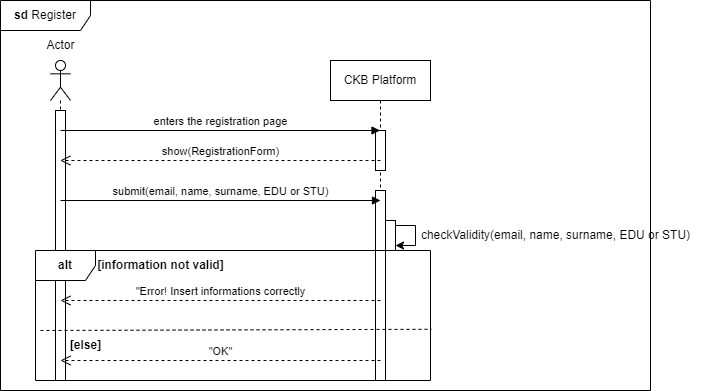

The diagram above was exported from draw.io. Its source (the exported page's mxGraphModel, read from the mxfile embedded in the PNG):
<mxGraphModel dx="1981" dy="545" grid="1" gridSize="10" guides="1" tooltips="1" connect="1" arrows="1" fold="1" page="1" pageScale="1" pageWidth="827" pageHeight="1169" math="0" shadow="0">
  <root>
    <mxCell id="0" />
    <mxCell id="1" parent="0" />
    <mxCell id="v-Oj8TfaTY8enECiJWX9-3" value="&lt;b&gt;sd &lt;/b&gt;Register" style="shape=umlFrame;whiteSpace=wrap;html=1;pointerEvents=0;width=90;height=30;" parent="1" vertex="1">
      <mxGeometry x="-180" y="60" width="650" height="390" as="geometry" />
    </mxCell>
    <mxCell id="v-Oj8TfaTY8enECiJWX9-7" value="" style="shape=umlLifeline;perimeter=lifelinePerimeter;whiteSpace=wrap;html=1;container=1;dropTarget=0;collapsible=0;recursiveResize=0;outlineConnect=0;portConstraint=eastwest;newEdgeStyle={&quot;curved&quot;:0,&quot;rounded&quot;:0};participant=umlActor;size=40;" parent="1" vertex="1">
      <mxGeometry x="-130" y="120" width="20" height="320" as="geometry" />
    </mxCell>
    <mxCell id="t2yrc3WXcj6kuOokkXaL-14" value="" style="html=1;points=[[0,0,0,0,5],[0,1,0,0,-5],[1,0,0,0,5],[1,1,0,0,-5]];perimeter=orthogonalPerimeter;outlineConnect=0;targetShapes=umlLifeline;portConstraint=eastwest;newEdgeStyle={&quot;curved&quot;:0,&quot;rounded&quot;:0};" vertex="1" parent="v-Oj8TfaTY8enECiJWX9-7">
      <mxGeometry x="5" y="50" width="10" height="270" as="geometry" />
    </mxCell>
    <mxCell id="v-Oj8TfaTY8enECiJWX9-9" value="Actor" style="text;html=1;align=center;verticalAlign=middle;resizable=0;points=[];autosize=1;strokeColor=none;fillColor=none;" parent="1" vertex="1">
      <mxGeometry x="-145" y="90" width="50" height="30" as="geometry" />
    </mxCell>
    <mxCell id="v-Oj8TfaTY8enECiJWX9-10" value="CKB Platform" style="shape=umlLifeline;perimeter=lifelinePerimeter;whiteSpace=wrap;html=1;container=1;dropTarget=0;collapsible=0;recursiveResize=0;outlineConnect=0;portConstraint=eastwest;newEdgeStyle={&quot;curved&quot;:0,&quot;rounded&quot;:0};" parent="1" vertex="1">
      <mxGeometry x="150" y="120" width="100" height="320" as="geometry" />
    </mxCell>
    <mxCell id="v-Oj8TfaTY8enECiJWX9-13" value="" style="html=1;points=[[0,0,0,0,5],[0,1,0,0,-5],[1,0,0,0,5],[1,1,0,0,-5]];perimeter=orthogonalPerimeter;outlineConnect=0;targetShapes=umlLifeline;portConstraint=eastwest;newEdgeStyle={&quot;curved&quot;:0,&quot;rounded&quot;:0};glass=0;shadow=0;rounded=0;" parent="v-Oj8TfaTY8enECiJWX9-10" vertex="1">
      <mxGeometry x="45" y="70" width="10" height="40" as="geometry" />
    </mxCell>
    <mxCell id="t2yrc3WXcj6kuOokkXaL-2" value="" style="html=1;points=[[0,0,0,0,5],[0,1,0,0,-5],[1,0,0,0,5],[1,1,0,0,-5]];perimeter=orthogonalPerimeter;outlineConnect=0;targetShapes=umlLifeline;portConstraint=eastwest;newEdgeStyle={&quot;curved&quot;:0,&quot;rounded&quot;:0};" vertex="1" parent="v-Oj8TfaTY8enECiJWX9-10">
      <mxGeometry x="45" y="130" width="10" height="190" as="geometry" />
    </mxCell>
    <mxCell id="t2yrc3WXcj6kuOokkXaL-15" value="" style="html=1;points=[[0,0,0,0,5],[0,1,0,0,-5],[1,0,0,0,5],[1,1,0,0,-5]];perimeter=orthogonalPerimeter;outlineConnect=0;targetShapes=umlLifeline;portConstraint=eastwest;newEdgeStyle={&quot;curved&quot;:0,&quot;rounded&quot;:0};" vertex="1" parent="v-Oj8TfaTY8enECiJWX9-10">
      <mxGeometry x="55" y="160" width="10" height="30" as="geometry" />
    </mxCell>
    <mxCell id="t2yrc3WXcj6kuOokkXaL-16" style="edgeStyle=orthogonalEdgeStyle;rounded=0;orthogonalLoop=1;jettySize=auto;html=1;curved=0;" edge="1" parent="v-Oj8TfaTY8enECiJWX9-10" source="t2yrc3WXcj6kuOokkXaL-15" target="t2yrc3WXcj6kuOokkXaL-15">
      <mxGeometry relative="1" as="geometry" />
    </mxCell>
    <mxCell id="v-Oj8TfaTY8enECiJWX9-11" value="enters the registration page" style="html=1;verticalAlign=bottom;endArrow=block;curved=0;rounded=0;" parent="1" target="v-Oj8TfaTY8enECiJWX9-10" edge="1">
      <mxGeometry width="80" relative="1" as="geometry">
        <mxPoint x="-120" y="190" as="sourcePoint" />
        <mxPoint x="-40" y="190" as="targetPoint" />
      </mxGeometry>
    </mxCell>
    <mxCell id="v-Oj8TfaTY8enECiJWX9-12" value="show(RegistrationForm)" style="html=1;verticalAlign=bottom;endArrow=open;dashed=1;endSize=8;curved=0;rounded=0;" parent="1" target="v-Oj8TfaTY8enECiJWX9-7" edge="1">
      <mxGeometry relative="1" as="geometry">
        <mxPoint x="200" y="220" as="sourcePoint" />
        <mxPoint x="120" y="220" as="targetPoint" />
      </mxGeometry>
    </mxCell>
    <mxCell id="t2yrc3WXcj6kuOokkXaL-1" value="submit(email, name, surname, EDU or STU)" style="html=1;verticalAlign=bottom;endArrow=block;curved=0;rounded=0;" edge="1" parent="1">
      <mxGeometry width="80" relative="1" as="geometry">
        <mxPoint x="-120" y="260" as="sourcePoint" />
        <mxPoint x="200" y="260" as="targetPoint" />
      </mxGeometry>
    </mxCell>
    <mxCell id="t2yrc3WXcj6kuOokkXaL-4" value="&quot;OK&quot;" style="html=1;verticalAlign=bottom;endArrow=open;dashed=1;endSize=8;curved=0;rounded=0;" edge="1" parent="1">
      <mxGeometry relative="1" as="geometry">
        <mxPoint x="200" y="420" as="sourcePoint" />
        <mxPoint x="-120" y="420" as="targetPoint" />
      </mxGeometry>
    </mxCell>
    <mxCell id="t2yrc3WXcj6kuOokkXaL-5" value="&lt;b&gt;alt&lt;/b&gt;" style="shape=umlFrame;whiteSpace=wrap;html=1;pointerEvents=0;" vertex="1" parent="1">
      <mxGeometry x="-145" y="310" width="395" height="130" as="geometry" />
    </mxCell>
    <mxCell id="t2yrc3WXcj6kuOokkXaL-6" value="&lt;b&gt;[information not valid]&lt;/b&gt;" style="text;html=1;align=center;verticalAlign=middle;resizable=0;points=[];autosize=1;strokeColor=none;fillColor=none;" vertex="1" parent="1">
      <mxGeometry x="-95" y="310" width="150" height="30" as="geometry" />
    </mxCell>
    <mxCell id="t2yrc3WXcj6kuOokkXaL-12" value="&quot;Error! Insert informations correctly" style="html=1;verticalAlign=bottom;endArrow=open;dashed=1;endSize=8;curved=0;rounded=0;" edge="1" parent="1">
      <mxGeometry relative="1" as="geometry">
        <mxPoint x="200" y="360" as="sourcePoint" />
        <mxPoint x="-120" y="360" as="targetPoint" />
      </mxGeometry>
    </mxCell>
    <mxCell id="t2yrc3WXcj6kuOokkXaL-17" value="checkValidity(email, name, surname, EDU or STU)" style="text;html=1;align=center;verticalAlign=middle;resizable=0;points=[];autosize=1;strokeColor=none;fillColor=none;rotation=0;" vertex="1" parent="1">
      <mxGeometry x="230" y="280" width="290" height="30" as="geometry" />
    </mxCell>
    <mxCell id="Cn5FyZOFj59A3t-z9PRC-3" value="" style="endArrow=none;dashed=1;html=1;rounded=0;entryX=1.002;entryY=0.606;entryDx=0;entryDy=0;entryPerimeter=0;" edge="1" parent="1" target="t2yrc3WXcj6kuOokkXaL-5">
      <mxGeometry width="50" height="50" relative="1" as="geometry">
        <mxPoint x="-140" y="390" as="sourcePoint" />
        <mxPoint x="-90" y="340" as="targetPoint" />
      </mxGeometry>
    </mxCell>
    <mxCell id="Cn5FyZOFj59A3t-z9PRC-4" value="&lt;b&gt;[else]&lt;/b&gt;" style="text;html=1;align=center;verticalAlign=middle;resizable=0;points=[];autosize=1;strokeColor=none;fillColor=none;" vertex="1" parent="1">
      <mxGeometry x="-120" y="390" width="50" height="30" as="geometry" />
    </mxCell>
  </root>
</mxGraphModel>